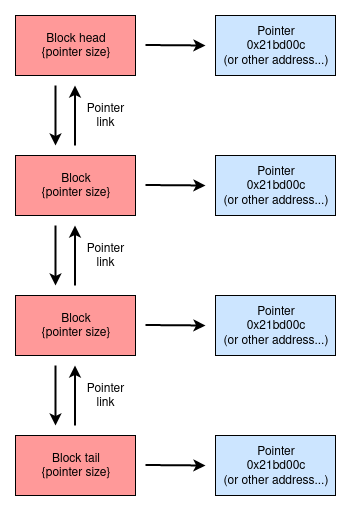

The diagram above was exported from draw.io. Its source (the exported page's mxGraphModel, read from the mxfile embedded in the PNG):
<mxGraphModel dx="512" dy="263" grid="0" gridSize="10" guides="1" tooltips="1" connect="1" arrows="1" fold="1" page="1" pageScale="1" pageWidth="413" pageHeight="583" math="0" shadow="0">
  <root>
    <mxCell id="0" />
    <mxCell id="1" parent="0" />
    <mxCell id="0ilr0V3wTU5UYT_84_gi-1" value="&lt;div&gt;Block head&lt;/div&gt;&lt;div&gt;{pointer size}&lt;br&gt;&lt;/div&gt;" style="rounded=0;whiteSpace=wrap;html=1;fillColor=#FF9999;" vertex="1" parent="1">
      <mxGeometry x="20" y="20" width="120" height="60" as="geometry" />
    </mxCell>
    <mxCell id="0ilr0V3wTU5UYT_84_gi-2" value="" style="endArrow=classic;html=1;strokeWidth=2;" edge="1" parent="1">
      <mxGeometry width="50" height="50" relative="1" as="geometry">
        <mxPoint x="150" y="49.5" as="sourcePoint" />
        <mxPoint x="210" y="50" as="targetPoint" />
      </mxGeometry>
    </mxCell>
    <mxCell id="0ilr0V3wTU5UYT_84_gi-3" value="&lt;div&gt;Pointer&lt;/div&gt;&lt;div&gt;0x21bd00c&lt;/div&gt;&lt;div&gt;(or other address...)&lt;br&gt;&lt;/div&gt;" style="rounded=0;whiteSpace=wrap;html=1;fillColor=#CCE5FF;" vertex="1" parent="1">
      <mxGeometry x="220" y="20" width="120" height="60" as="geometry" />
    </mxCell>
    <mxCell id="0ilr0V3wTU5UYT_84_gi-5" value="" style="endArrow=classic;html=1;strokeWidth=2;" edge="1" parent="1">
      <mxGeometry width="50" height="50" relative="1" as="geometry">
        <mxPoint x="60" y="90" as="sourcePoint" />
        <mxPoint x="60" y="150" as="targetPoint" />
      </mxGeometry>
    </mxCell>
    <mxCell id="0ilr0V3wTU5UYT_84_gi-6" value="" style="endArrow=classic;html=1;strokeWidth=2;" edge="1" parent="1">
      <mxGeometry width="50" height="50" relative="1" as="geometry">
        <mxPoint x="79.5" y="150" as="sourcePoint" />
        <mxPoint x="79.5" y="90" as="targetPoint" />
      </mxGeometry>
    </mxCell>
    <mxCell id="0ilr0V3wTU5UYT_84_gi-7" value="Pointer link" style="text;html=1;strokeColor=none;fillColor=none;align=center;verticalAlign=middle;whiteSpace=wrap;rounded=0;" vertex="1" parent="1">
      <mxGeometry x="90" y="110" width="40" height="20" as="geometry" />
    </mxCell>
    <mxCell id="0ilr0V3wTU5UYT_84_gi-8" value="&lt;div&gt;Block&lt;br&gt;&lt;/div&gt;&lt;div&gt;{pointer size}&lt;br&gt;&lt;/div&gt;" style="rounded=0;whiteSpace=wrap;html=1;fillColor=#FF9999;" vertex="1" parent="1">
      <mxGeometry x="20" y="160" width="120" height="60" as="geometry" />
    </mxCell>
    <mxCell id="0ilr0V3wTU5UYT_84_gi-9" value="" style="endArrow=classic;html=1;strokeWidth=2;" edge="1" parent="1">
      <mxGeometry width="50" height="50" relative="1" as="geometry">
        <mxPoint x="150" y="189.5" as="sourcePoint" />
        <mxPoint x="210" y="190" as="targetPoint" />
      </mxGeometry>
    </mxCell>
    <mxCell id="0ilr0V3wTU5UYT_84_gi-10" value="&lt;div&gt;Pointer&lt;/div&gt;&lt;div&gt;0x21bd00c&lt;/div&gt;&lt;div&gt;(or other address...)&lt;br&gt;&lt;/div&gt;" style="rounded=0;whiteSpace=wrap;html=1;fillColor=#CCE5FF;" vertex="1" parent="1">
      <mxGeometry x="220" y="160" width="120" height="60" as="geometry" />
    </mxCell>
    <mxCell id="0ilr0V3wTU5UYT_84_gi-11" value="" style="endArrow=classic;html=1;strokeWidth=2;" edge="1" parent="1">
      <mxGeometry width="50" height="50" relative="1" as="geometry">
        <mxPoint x="60" y="230" as="sourcePoint" />
        <mxPoint x="60" y="290" as="targetPoint" />
      </mxGeometry>
    </mxCell>
    <mxCell id="0ilr0V3wTU5UYT_84_gi-12" value="" style="endArrow=classic;html=1;strokeWidth=2;" edge="1" parent="1">
      <mxGeometry width="50" height="50" relative="1" as="geometry">
        <mxPoint x="79.5" y="290" as="sourcePoint" />
        <mxPoint x="79.5" y="230" as="targetPoint" />
      </mxGeometry>
    </mxCell>
    <mxCell id="0ilr0V3wTU5UYT_84_gi-13" value="Pointer link" style="text;html=1;strokeColor=none;fillColor=none;align=center;verticalAlign=middle;whiteSpace=wrap;rounded=0;" vertex="1" parent="1">
      <mxGeometry x="90" y="250" width="40" height="20" as="geometry" />
    </mxCell>
    <mxCell id="0ilr0V3wTU5UYT_84_gi-14" value="&lt;div&gt;Block&lt;br&gt;&lt;/div&gt;&lt;div&gt;{pointer size}&lt;br&gt;&lt;/div&gt;" style="rounded=0;whiteSpace=wrap;html=1;fillColor=#FF9999;" vertex="1" parent="1">
      <mxGeometry x="20" y="300" width="120" height="60" as="geometry" />
    </mxCell>
    <mxCell id="0ilr0V3wTU5UYT_84_gi-15" value="" style="endArrow=classic;html=1;strokeWidth=2;" edge="1" parent="1">
      <mxGeometry width="50" height="50" relative="1" as="geometry">
        <mxPoint x="150" y="329.5" as="sourcePoint" />
        <mxPoint x="210" y="330" as="targetPoint" />
      </mxGeometry>
    </mxCell>
    <mxCell id="0ilr0V3wTU5UYT_84_gi-16" value="&lt;div&gt;Pointer&lt;/div&gt;&lt;div&gt;0x21bd00c&lt;/div&gt;&lt;div&gt;(or other address...)&lt;br&gt;&lt;/div&gt;" style="rounded=0;whiteSpace=wrap;html=1;fillColor=#CCE5FF;" vertex="1" parent="1">
      <mxGeometry x="220" y="300" width="120" height="60" as="geometry" />
    </mxCell>
    <mxCell id="0ilr0V3wTU5UYT_84_gi-17" value="" style="endArrow=classic;html=1;strokeWidth=2;" edge="1" parent="1">
      <mxGeometry width="50" height="50" relative="1" as="geometry">
        <mxPoint x="60" y="370" as="sourcePoint" />
        <mxPoint x="60" y="430" as="targetPoint" />
      </mxGeometry>
    </mxCell>
    <mxCell id="0ilr0V3wTU5UYT_84_gi-18" value="" style="endArrow=classic;html=1;strokeWidth=2;" edge="1" parent="1">
      <mxGeometry width="50" height="50" relative="1" as="geometry">
        <mxPoint x="79.5" y="430" as="sourcePoint" />
        <mxPoint x="79.5" y="370" as="targetPoint" />
      </mxGeometry>
    </mxCell>
    <mxCell id="0ilr0V3wTU5UYT_84_gi-19" value="Pointer link" style="text;html=1;strokeColor=none;fillColor=none;align=center;verticalAlign=middle;whiteSpace=wrap;rounded=0;" vertex="1" parent="1">
      <mxGeometry x="90" y="390" width="40" height="20" as="geometry" />
    </mxCell>
    <mxCell id="0ilr0V3wTU5UYT_84_gi-20" value="&lt;div&gt;Block tail&lt;/div&gt;&lt;div&gt;{pointer size}&lt;br&gt;&lt;/div&gt;" style="rounded=0;whiteSpace=wrap;html=1;fillColor=#FF9999;" vertex="1" parent="1">
      <mxGeometry x="20" y="440" width="120" height="60" as="geometry" />
    </mxCell>
    <mxCell id="0ilr0V3wTU5UYT_84_gi-21" value="" style="endArrow=classic;html=1;strokeWidth=2;" edge="1" parent="1">
      <mxGeometry width="50" height="50" relative="1" as="geometry">
        <mxPoint x="150" y="469.5" as="sourcePoint" />
        <mxPoint x="210" y="470" as="targetPoint" />
      </mxGeometry>
    </mxCell>
    <mxCell id="0ilr0V3wTU5UYT_84_gi-22" value="&lt;div&gt;Pointer&lt;/div&gt;&lt;div&gt;0x21bd00c&lt;/div&gt;&lt;div&gt;(or other address...)&lt;br&gt;&lt;/div&gt;" style="rounded=0;whiteSpace=wrap;html=1;fillColor=#CCE5FF;" vertex="1" parent="1">
      <mxGeometry x="220" y="440" width="120" height="60" as="geometry" />
    </mxCell>
  </root>
</mxGraphModel>